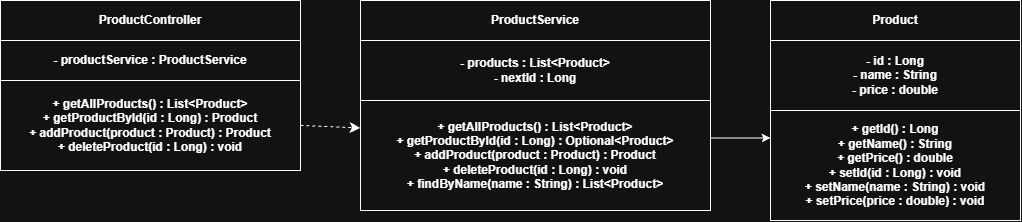

The diagram above was exported from draw.io. Its source (the exported page's mxGraphModel, read from the mxfile embedded in the PNG):
<mxGraphModel dx="1414" dy="777" grid="1" gridSize="10" guides="1" tooltips="1" connect="1" arrows="1" fold="1" page="1" pageScale="1" pageWidth="827" pageHeight="1169" math="0" shadow="0">
  <root>
    <mxCell id="0" />
    <mxCell id="1" parent="0" />
    <mxCell id="jAOuNGF9d_707dqZTHpE-1" parent="1" style="rounded=0;whiteSpace=wrap;html=1;fontFamily=Helvetica;fontSize=12;fontStyle=1;align=center;labelPosition=center;verticalLabelPosition=middle;verticalAlign=middle;textShadow=0;autosizeText=0;" value="&lt;div&gt;ProductController&lt;/div&gt;" vertex="1">
      <mxGeometry height="40" width="300" x="480" y="220" as="geometry" />
    </mxCell>
    <mxCell id="jAOuNGF9d_707dqZTHpE-2" parent="1" style="rounded=0;whiteSpace=wrap;html=1;fontFamily=Helvetica;fontSize=12;fontStyle=1;align=center;labelPosition=center;verticalLabelPosition=middle;verticalAlign=middle;textShadow=0;autosizeText=0;" value="&lt;div&gt;- productService : ProductService&lt;/div&gt;" vertex="1">
      <mxGeometry height="40" width="300" x="480" y="260" as="geometry" />
    </mxCell>
    <mxCell id="jAOuNGF9d_707dqZTHpE-8" edge="1" parent="1" source="jAOuNGF9d_707dqZTHpE-3" style="edgeStyle=none;curved=1;rounded=0;curveGeometry=1;orthogonalLoop=1;jettySize=auto;html=1;exitX=1;exitY=0.5;exitDx=0;exitDy=0;entryX=0;entryY=0.25;entryDx=0;entryDy=0;fontSize=12;startSize=8;endSize=8;dashed=1;" target="jAOuNGF9d_707dqZTHpE-7">
      <mxGeometry relative="1" as="geometry" />
    </mxCell>
    <mxCell id="jAOuNGF9d_707dqZTHpE-3" parent="1" style="rounded=0;whiteSpace=wrap;html=1;fontFamily=Helvetica;fontSize=12;fontStyle=1;align=center;labelPosition=center;verticalLabelPosition=middle;verticalAlign=middle;textShadow=0;autosizeText=0;" value="&lt;div&gt;+ getAllProducts() : List&amp;lt;Product&amp;gt;&lt;br&gt;+ getProductById(id : Long) : Product&lt;br&gt;+ addProduct(product : Product) : Product&lt;br&gt;+ deleteProduct(id : Long) : void&lt;/div&gt;" vertex="1">
      <mxGeometry height="90" width="300" x="480" y="300" as="geometry" />
    </mxCell>
    <mxCell id="jAOuNGF9d_707dqZTHpE-5" parent="1" style="rounded=0;whiteSpace=wrap;html=1;fontFamily=Helvetica;fontSize=12;fontStyle=1;align=center;labelPosition=center;verticalLabelPosition=middle;verticalAlign=middle;textShadow=0;autosizeText=0;" value="&lt;div&gt;ProductService&lt;/div&gt;" vertex="1">
      <mxGeometry height="40" width="350" x="840" y="220" as="geometry" />
    </mxCell>
    <mxCell id="6KhmHZvrqvjPF3MTK-oJ-4" edge="1" parent="1" source="jAOuNGF9d_707dqZTHpE-6" style="edgeStyle=orthogonalEdgeStyle;rounded=0;orthogonalLoop=1;jettySize=auto;html=1;exitX=1;exitY=1;exitDx=0;exitDy=0;entryX=0;entryY=0.25;entryDx=0;entryDy=0;defaultLabelBackgroundColor=page;" target="6KhmHZvrqvjPF3MTK-oJ-3">
      <mxGeometry relative="1" as="geometry" />
    </mxCell>
    <mxCell id="jAOuNGF9d_707dqZTHpE-6" parent="1" style="rounded=0;whiteSpace=wrap;html=1;fontFamily=Helvetica;fontSize=12;fontStyle=1;align=center;labelPosition=center;verticalLabelPosition=middle;verticalAlign=middle;textShadow=0;autosizeText=0;" value="&lt;div&gt;- products : List&amp;lt;Product&amp;gt;&lt;br&gt;- nextId : Long&lt;/div&gt;" vertex="1">
      <mxGeometry height="60" width="350" x="840" y="260" as="geometry" />
    </mxCell>
    <mxCell id="jAOuNGF9d_707dqZTHpE-7" parent="1" style="rounded=0;whiteSpace=wrap;html=1;fontFamily=Helvetica;fontSize=12;fontStyle=1;align=center;labelPosition=center;verticalLabelPosition=middle;verticalAlign=middle;textShadow=0;autosizeText=0;" value="&lt;div&gt;+ getAllProducts() : List&amp;lt;Product&amp;gt;&lt;br&gt;+ getProductById(id : Long) : Optional&amp;lt;Product&amp;gt;&lt;br&gt;+ addProduct(product : Product) : Product&lt;br&gt;+ deleteProduct(id : Long) : void&lt;br&gt;+ findByName(name : String) : List&amp;lt;Product&amp;gt;&lt;/div&gt;" vertex="1">
      <mxGeometry height="110" width="350" x="840" y="320" as="geometry" />
    </mxCell>
    <mxCell id="6KhmHZvrqvjPF3MTK-oJ-1" parent="1" style="rounded=0;whiteSpace=wrap;html=1;fontFamily=Helvetica;fontSize=12;fontStyle=1;align=center;labelPosition=center;verticalLabelPosition=middle;verticalAlign=middle;textShadow=0;autosizeText=0;" value="&lt;div&gt;Product&lt;/div&gt;" vertex="1">
      <mxGeometry height="40" width="250" x="1250" y="220" as="geometry" />
    </mxCell>
    <mxCell id="6KhmHZvrqvjPF3MTK-oJ-2" parent="1" style="rounded=0;whiteSpace=wrap;html=1;fontFamily=Helvetica;fontSize=12;fontStyle=1;align=center;labelPosition=center;verticalLabelPosition=middle;verticalAlign=middle;textShadow=0;autosizeText=0;" value="&lt;div&gt;- id : Long&lt;br&gt;- name : String&lt;br&gt;- price : double&lt;/div&gt;" vertex="1">
      <mxGeometry height="70" width="250" x="1250" y="260" as="geometry" />
    </mxCell>
    <mxCell id="6KhmHZvrqvjPF3MTK-oJ-3" parent="1" style="rounded=0;whiteSpace=wrap;html=1;fontFamily=Helvetica;fontSize=12;fontStyle=1;align=center;labelPosition=center;verticalLabelPosition=middle;verticalAlign=middle;textShadow=0;autosizeText=0;" value="&lt;div&gt;+ getId() : Long&lt;br&gt;+ getName() : String&lt;br&gt;+ getPrice() : double&lt;br&gt;+ setId(id : Long) : void&lt;br&gt;+ setName(name : String) : void&lt;br&gt;+ setPrice(price : double) : void&lt;/div&gt;" vertex="1">
      <mxGeometry height="110" width="250" x="1250" y="330" as="geometry" />
    </mxCell>
  </root>
</mxGraphModel>